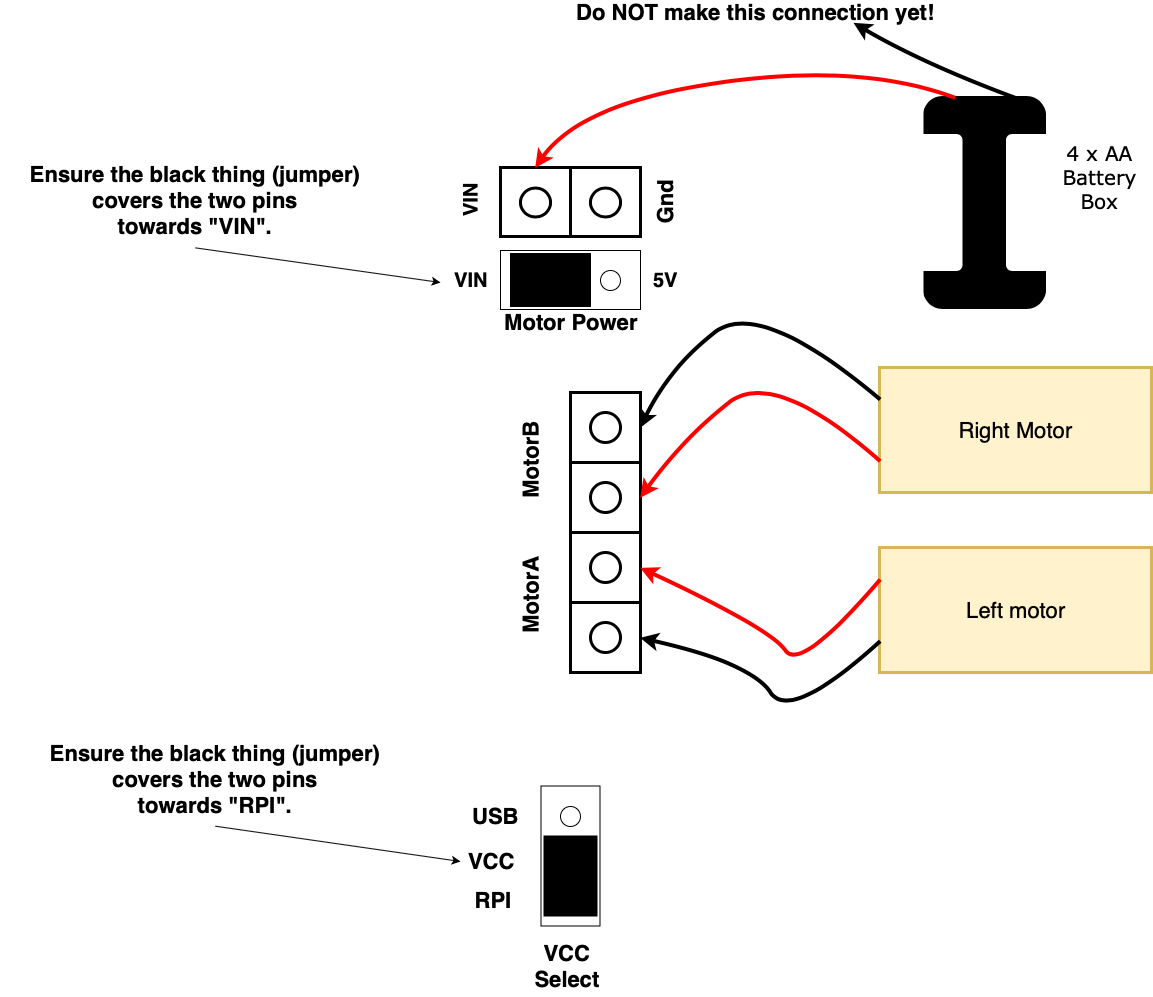

The diagram above was exported from draw.io. Its source (the exported page's mxGraphModel, read from the mxfile embedded in the PNG):
<mxGraphModel dx="2757" dy="1158" grid="1" gridSize="10" guides="1" tooltips="1" connect="1" arrows="1" fold="1" page="1" pageScale="1" pageWidth="827" pageHeight="1169" background="#ffffff" math="0" shadow="0">
  <root>
    <mxCell id="0" />
    <mxCell id="1" parent="0" />
    <mxCell id="5" value="" style="curved=1;endArrow=classic;html=1;strokeColor=#000000;strokeWidth=4;fillColor=#FF3333;fontSize=49;exitX=0.75;exitY=0;entryX=0.75;entryY=1;entryDx=0;entryDy=0;" parent="1" source="6" target="26" edge="1">
      <mxGeometry width="50" height="50" relative="1" as="geometry">
        <mxPoint x="540" y="90" as="sourcePoint" />
        <mxPoint x="280" y="60" as="targetPoint" />
        <Array as="points">
          <mxPoint x="440" y="90" />
        </Array>
      </mxGeometry>
    </mxCell>
    <mxCell id="12" value="" style="group" parent="1" vertex="1" connectable="0">
      <mxGeometry x="424" y="125" width="160.5" height="210" as="geometry" />
    </mxCell>
    <mxCell id="6" value="" style="rounded=1;whiteSpace=wrap;html=1;strokeColor=#000000;strokeWidth=3;fillColor=#000000;fontSize=49;" parent="12" vertex="1">
      <mxGeometry x="20" width="120" height="210" as="geometry" />
    </mxCell>
    <mxCell id="7" value="" style="rounded=1;whiteSpace=wrap;html=1;strokeColor=#000000;strokeWidth=3;fillColor=#ffffff;fontSize=49;" parent="12" vertex="1">
      <mxGeometry x="9.5" y="35" width="50" height="140" as="geometry" />
    </mxCell>
    <mxCell id="8" value="" style="rounded=1;whiteSpace=wrap;html=1;strokeColor=#000000;strokeWidth=3;fillColor=#ffffff;fontSize=49;" parent="12" vertex="1">
      <mxGeometry x="100" y="35" width="50" height="140" as="geometry" />
    </mxCell>
    <mxCell id="9" value="" style="rounded=0;whiteSpace=wrap;html=1;strokeColor=none;strokeWidth=3;fillColor=#ffffff;fontSize=49;" parent="12" vertex="1">
      <mxGeometry width="19" height="210" as="geometry" />
    </mxCell>
    <mxCell id="11" value="" style="rounded=0;whiteSpace=wrap;html=1;strokeColor=none;strokeWidth=3;fillColor=#ffffff;fontSize=49;" parent="12" vertex="1">
      <mxGeometry x="141.5" width="19" height="210" as="geometry" />
    </mxCell>
    <mxCell id="13" value="" style="group" parent="1" vertex="1" connectable="0">
      <mxGeometry x="90" y="195" width="70" height="69" as="geometry" />
    </mxCell>
    <mxCell id="3" value="" style="rounded=0;whiteSpace=wrap;html=1;strokeColor=#000000;strokeWidth=3;fillColor=#ffffff;fontSize=49;" parent="13" vertex="1">
      <mxGeometry width="70" height="69" as="geometry" />
    </mxCell>
    <mxCell id="4" value="" style="ellipse;whiteSpace=wrap;html=1;aspect=fixed;strokeColor=#000000;strokeWidth=3;fillColor=#ffffff;fontSize=49;" parent="13" vertex="1">
      <mxGeometry x="20" y="20" width="30" height="29" as="geometry" />
    </mxCell>
    <mxCell id="14" value="" style="group" parent="1" vertex="1" connectable="0">
      <mxGeometry x="20" y="195" width="70" height="69" as="geometry" />
    </mxCell>
    <mxCell id="15" value="" style="rounded=0;whiteSpace=wrap;html=1;strokeColor=#000000;strokeWidth=3;fillColor=#ffffff;fontSize=49;" parent="14" vertex="1">
      <mxGeometry width="70" height="69" as="geometry" />
    </mxCell>
    <mxCell id="16" value="" style="ellipse;whiteSpace=wrap;html=1;aspect=fixed;strokeColor=#000000;strokeWidth=3;fillColor=#ffffff;fontSize=49;" parent="14" vertex="1">
      <mxGeometry x="20" y="20" width="30" height="29" as="geometry" />
    </mxCell>
    <mxCell id="18" value="" style="curved=1;endArrow=classic;html=1;strokeColor=#FF0000;strokeWidth=4;fillColor=#FF3333;fontSize=49;entryX=0.5;entryY=0;entryDx=0;entryDy=0;exitX=0.25;exitY=0;exitDx=0;exitDy=0;" parent="1" source="6" target="15" edge="1">
      <mxGeometry width="50" height="50" relative="1" as="geometry">
        <mxPoint x="480" y="120" as="sourcePoint" />
        <mxPoint x="170" y="155" as="targetPoint" />
        <Array as="points">
          <mxPoint x="380" y="90" />
          <mxPoint x="100" y="130" />
        </Array>
      </mxGeometry>
    </mxCell>
    <mxCell id="19" value="&lt;div style=&quot;font-size: 22px;&quot;&gt;Gnd&lt;/div&gt;" style="text;html=1;strokeColor=none;fillColor=none;align=center;verticalAlign=middle;whiteSpace=wrap;rounded=0;fontSize=22;horizontal=0;fontStyle=1" parent="1" vertex="1">
      <mxGeometry x="165" y="205" width="40" height="49" as="geometry" />
    </mxCell>
    <mxCell id="20" value="VIN&lt;br style=&quot;font-size: 20px&quot;&gt;" style="text;html=1;strokeColor=none;fillColor=none;align=center;verticalAlign=middle;whiteSpace=wrap;rounded=0;fontSize=20;horizontal=0;fontStyle=1;direction=west;" parent="1" vertex="1">
      <mxGeometry x="-30" y="190.5" width="40" height="74" as="geometry" />
    </mxCell>
    <mxCell id="26" value="Do NOT make this connection yet!" style="text;html=1;strokeColor=none;fillColor=none;align=center;verticalAlign=middle;whiteSpace=wrap;rounded=0;fontSize=22;fontStyle=1;" parent="1" vertex="1">
      <mxGeometry x="80" y="30" width="390" height="20" as="geometry" />
    </mxCell>
    <mxCell id="27" value="" style="group;strokeColor=#000000;strokeWidth=3;fillColor=#000000;fontSize=22;" parent="1" vertex="1" connectable="0">
      <mxGeometry x="90" y="420" width="70" height="70" as="geometry" />
    </mxCell>
    <mxCell id="28" value="" style="rounded=0;whiteSpace=wrap;html=1;strokeColor=#000000;strokeWidth=3;fillColor=#ffffff;fontSize=49;" parent="27" vertex="1">
      <mxGeometry width="70" height="70" as="geometry" />
    </mxCell>
    <mxCell id="29" value="" style="ellipse;whiteSpace=wrap;html=1;aspect=fixed;strokeColor=#000000;strokeWidth=3;fillColor=#ffffff;fontSize=49;" parent="27" vertex="1">
      <mxGeometry x="20" y="20" width="30" height="30" as="geometry" />
    </mxCell>
    <mxCell id="30" value="MotorB&lt;br&gt;" style="text;html=1;strokeColor=none;fillColor=none;align=center;verticalAlign=middle;whiteSpace=wrap;rounded=0;fontSize=22;horizontal=0;fontStyle=1;" parent="1" vertex="1">
      <mxGeometry x="30" y="440" width="40" height="95" as="geometry" />
    </mxCell>
    <mxCell id="31" value="" style="group;strokeColor=#000000;strokeWidth=3;fillColor=#000000;fontSize=22;" parent="1" vertex="1" connectable="0">
      <mxGeometry x="90" y="490" width="70" height="70" as="geometry" />
    </mxCell>
    <mxCell id="32" value="" style="rounded=0;whiteSpace=wrap;html=1;strokeColor=#000000;strokeWidth=3;fillColor=#ffffff;fontSize=49;" parent="31" vertex="1">
      <mxGeometry width="70" height="70" as="geometry" />
    </mxCell>
    <mxCell id="33" value="" style="ellipse;whiteSpace=wrap;html=1;aspect=fixed;strokeColor=#000000;strokeWidth=3;fillColor=#ffffff;fontSize=49;" parent="31" vertex="1">
      <mxGeometry x="20" y="20" width="30" height="30" as="geometry" />
    </mxCell>
    <mxCell id="41" value="" style="group;strokeColor=#000000;strokeWidth=3;fillColor=#000000;fontSize=22;" parent="1" vertex="1" connectable="0">
      <mxGeometry x="90" y="560" width="70" height="70" as="geometry" />
    </mxCell>
    <mxCell id="42" value="" style="rounded=0;whiteSpace=wrap;html=1;strokeColor=#000000;strokeWidth=3;fillColor=#ffffff;fontSize=49;" parent="41" vertex="1">
      <mxGeometry width="70" height="70" as="geometry" />
    </mxCell>
    <mxCell id="43" value="" style="ellipse;whiteSpace=wrap;html=1;aspect=fixed;strokeColor=#000000;strokeWidth=3;fillColor=#ffffff;fontSize=49;" parent="41" vertex="1">
      <mxGeometry x="20" y="20" width="30" height="30" as="geometry" />
    </mxCell>
    <mxCell id="44" value="MotorA" style="text;html=1;strokeColor=none;fillColor=none;align=center;verticalAlign=middle;whiteSpace=wrap;rounded=0;fontSize=22;horizontal=0;fontStyle=1;" parent="1" vertex="1">
      <mxGeometry x="30" y="575" width="40" height="95" as="geometry" />
    </mxCell>
    <mxCell id="45" value="" style="group;strokeColor=#000000;strokeWidth=3;fillColor=#000000;fontSize=22;" parent="1" vertex="1" connectable="0">
      <mxGeometry x="90" y="630" width="70" height="70" as="geometry" />
    </mxCell>
    <mxCell id="46" value="" style="rounded=0;whiteSpace=wrap;html=1;strokeColor=#000000;strokeWidth=3;fillColor=#ffffff;fontSize=49;" parent="45" vertex="1">
      <mxGeometry width="70" height="70" as="geometry" />
    </mxCell>
    <mxCell id="47" value="" style="ellipse;whiteSpace=wrap;html=1;aspect=fixed;strokeColor=#000000;strokeWidth=3;fillColor=#ffffff;fontSize=49;" parent="45" vertex="1">
      <mxGeometry x="20" y="20" width="30" height="30" as="geometry" />
    </mxCell>
    <mxCell id="69" value="Right Motor" style="rounded=0;whiteSpace=wrap;html=1;strokeColor=#D6B656;strokeWidth=3;fillColor=#fff2cc;fontSize=22;" parent="1" vertex="1">
      <mxGeometry x="399" y="395" width="272" height="125" as="geometry" />
    </mxCell>
    <mxCell id="70" value="Left motor" style="rounded=0;whiteSpace=wrap;html=1;strokeColor=#D6B656;strokeWidth=3;fillColor=#fff2cc;fontSize=22;" parent="1" vertex="1">
      <mxGeometry x="399" y="575" width="272" height="125" as="geometry" />
    </mxCell>
    <mxCell id="71" value="" style="curved=1;endArrow=classic;html=1;strokeColor=#000000;strokeWidth=4;fillColor=#FF3333;fontSize=49;exitX=0;exitY=0.25;entryX=1;entryY=0.5;" parent="1" source="69" target="28" edge="1">
      <mxGeometry width="50" height="50" relative="1" as="geometry">
        <mxPoint x="443.14285714285734" y="369.57142857142867" as="sourcePoint" />
        <mxPoint x="184.45454545454527" y="295" as="targetPoint" />
        <Array as="points">
          <mxPoint x="279" y="325" />
          <mxPoint x="189" y="395" />
        </Array>
      </mxGeometry>
    </mxCell>
    <mxCell id="72" value="" style="curved=1;endArrow=classic;html=1;strokeColor=#FF0000;strokeWidth=4;fillColor=#FF3333;fontSize=49;entryX=1;entryY=0.5;exitX=0;exitY=0.75;" parent="1" source="69" target="32" edge="1">
      <mxGeometry width="50" height="50" relative="1" as="geometry">
        <mxPoint x="340" y="430" as="sourcePoint" />
        <mxPoint x="174.3571428571429" y="454.57142857142867" as="targetPoint" />
        <Array as="points">
          <mxPoint x="293.5" y="395" />
          <mxPoint x="203.5" y="465" />
        </Array>
      </mxGeometry>
    </mxCell>
    <mxCell id="75" value="" style="curved=1;endArrow=classic;html=1;strokeColor=#000000;strokeWidth=4;fillColor=#FF3333;fontSize=49;exitX=0;exitY=0.75;entryX=1;entryY=0.5;" parent="1" source="70" target="46" edge="1">
      <mxGeometry width="50" height="50" relative="1" as="geometry">
        <mxPoint x="483.42857142857156" y="665" as="sourcePoint" />
        <mxPoint x="244.8571428571429" y="623.5714285714287" as="targetPoint" />
        <Array as="points">
          <mxPoint x="310" y="750" />
          <mxPoint x="270" y="690" />
        </Array>
      </mxGeometry>
    </mxCell>
    <mxCell id="76" value="" style="curved=1;endArrow=classic;html=1;strokeColor=#FF0000;strokeWidth=4;fillColor=#FF3333;fontSize=49;exitX=0;exitY=0.25;entryX=1;entryY=0.5;" parent="1" source="70" target="42" edge="1">
      <mxGeometry width="50" height="50" relative="1" as="geometry">
        <mxPoint x="483.7142857142858" y="954.3571428571429" as="sourcePoint" />
        <mxPoint x="230.8571428571429" y="630.0714285714287" as="targetPoint" />
        <Array as="points">
          <mxPoint x="320" y="700" />
          <mxPoint x="290" y="656" />
        </Array>
      </mxGeometry>
    </mxCell>
    <mxCell id="78" value="4 x AA Battery Box" style="text;html=1;strokeColor=none;fillColor=none;align=center;verticalAlign=middle;whiteSpace=wrap;rounded=0;shadow=0;glass=0;comic=0;fontFamily=Verdana;fontSize=20;opacity=50;" parent="1" vertex="1">
      <mxGeometry x="575" y="156.5" width="89" height="96" as="geometry" />
    </mxCell>
    <mxCell id="zdgYD5AxX-2M8YkKt25u-82" value="" style="rounded=0;whiteSpace=wrap;html=1;" vertex="1" parent="1">
      <mxGeometry x="20" y="278" width="140" height="59" as="geometry" />
    </mxCell>
    <mxCell id="zdgYD5AxX-2M8YkKt25u-83" value="" style="ellipse;whiteSpace=wrap;html=1;aspect=fixed;" vertex="1" parent="1">
      <mxGeometry x="40" y="297.5" width="20" height="20" as="geometry" />
    </mxCell>
    <mxCell id="zdgYD5AxX-2M8YkKt25u-84" value="" style="ellipse;whiteSpace=wrap;html=1;aspect=fixed;" vertex="1" parent="1">
      <mxGeometry x="80" y="297.5" width="20" height="20" as="geometry" />
    </mxCell>
    <mxCell id="zdgYD5AxX-2M8YkKt25u-85" value="" style="ellipse;whiteSpace=wrap;html=1;aspect=fixed;" vertex="1" parent="1">
      <mxGeometry x="120" y="297.5" width="20" height="20" as="geometry" />
    </mxCell>
    <mxCell id="zdgYD5AxX-2M8YkKt25u-89" value="VIN&lt;br style=&quot;font-size: 20px&quot;&gt;" style="text;html=1;strokeColor=none;fillColor=none;align=center;verticalAlign=middle;whiteSpace=wrap;rounded=0;fontSize=20;horizontal=1;fontStyle=1;direction=north;" vertex="1" parent="1">
      <mxGeometry x="-30" y="291.5" width="40" height="32" as="geometry" />
    </mxCell>
    <mxCell id="zdgYD5AxX-2M8YkKt25u-90" value="5V&lt;br style=&quot;font-size: 20px&quot;&gt;" style="text;html=1;strokeColor=none;fillColor=none;align=center;verticalAlign=middle;whiteSpace=wrap;rounded=0;fontSize=20;horizontal=1;fontStyle=1;direction=north;" vertex="1" parent="1">
      <mxGeometry x="165" y="291.5" width="40" height="32" as="geometry" />
    </mxCell>
    <mxCell id="zdgYD5AxX-2M8YkKt25u-92" value="" style="rounded=0;whiteSpace=wrap;html=1;fillColor=#000000;" vertex="1" parent="1">
      <mxGeometry x="30" y="281" width="80" height="53" as="geometry" />
    </mxCell>
    <mxCell id="zdgYD5AxX-2M8YkKt25u-97" style="rounded=0;orthogonalLoop=1;jettySize=auto;html=1;exitX=0.5;exitY=1;exitDx=0;exitDy=0;" edge="1" parent="1" source="zdgYD5AxX-2M8YkKt25u-95">
      <mxGeometry relative="1" as="geometry">
        <mxPoint x="-40" y="310" as="targetPoint" />
      </mxGeometry>
    </mxCell>
    <mxCell id="zdgYD5AxX-2M8YkKt25u-95" value="Ensure the black thing (jumper) covers the two pins&lt;br&gt;towards &quot;VIN&quot;.&lt;br&gt;" style="text;html=1;strokeColor=none;fillColor=none;align=center;verticalAlign=middle;whiteSpace=wrap;rounded=0;fontSize=22;fontStyle=1;" vertex="1" parent="1">
      <mxGeometry x="-480" y="180" width="390" height="95" as="geometry" />
    </mxCell>
    <mxCell id="zdgYD5AxX-2M8YkKt25u-96" value="Motor Power" style="text;html=1;strokeColor=none;fillColor=none;align=center;verticalAlign=middle;whiteSpace=wrap;rounded=0;fontSize=22;fontStyle=1;" vertex="1" parent="1">
      <mxGeometry x="18" y="340" width="144" height="20" as="geometry" />
    </mxCell>
    <mxCell id="zdgYD5AxX-2M8YkKt25u-104" value="" style="group;rotation=-90;" vertex="1" connectable="0" parent="1">
      <mxGeometry x="20" y="854" width="140" height="59" as="geometry" />
    </mxCell>
    <mxCell id="zdgYD5AxX-2M8YkKt25u-98" value="" style="rounded=0;whiteSpace=wrap;html=1;rotation=-90;" vertex="1" parent="zdgYD5AxX-2M8YkKt25u-104">
      <mxGeometry width="140" height="59" as="geometry" />
    </mxCell>
    <mxCell id="zdgYD5AxX-2M8YkKt25u-99" value="" style="ellipse;whiteSpace=wrap;html=1;aspect=fixed;rotation=-90;" vertex="1" parent="zdgYD5AxX-2M8YkKt25u-104">
      <mxGeometry x="60" y="60" width="20" height="20" as="geometry" />
    </mxCell>
    <mxCell id="zdgYD5AxX-2M8YkKt25u-100" value="" style="ellipse;whiteSpace=wrap;html=1;aspect=fixed;rotation=-90;" vertex="1" parent="zdgYD5AxX-2M8YkKt25u-104">
      <mxGeometry x="60" y="20" width="20" height="20" as="geometry" />
    </mxCell>
    <mxCell id="zdgYD5AxX-2M8YkKt25u-101" value="" style="ellipse;whiteSpace=wrap;html=1;aspect=fixed;rotation=-90;" vertex="1" parent="zdgYD5AxX-2M8YkKt25u-104">
      <mxGeometry x="60" y="-20" width="20" height="20" as="geometry" />
    </mxCell>
    <mxCell id="zdgYD5AxX-2M8YkKt25u-102" value="" style="rounded=0;whiteSpace=wrap;html=1;fillColor=#000000;rotation=-90;" vertex="1" parent="zdgYD5AxX-2M8YkKt25u-104">
      <mxGeometry x="30" y="23" width="80" height="53" as="geometry" />
    </mxCell>
    <mxCell id="zdgYD5AxX-2M8YkKt25u-105" value="VCC Select" style="text;html=1;strokeColor=none;fillColor=none;align=center;verticalAlign=middle;whiteSpace=wrap;rounded=0;fontSize=22;fontStyle=1;" vertex="1" parent="1">
      <mxGeometry x="45" y="964" width="84" height="60" as="geometry" />
    </mxCell>
    <mxCell id="zdgYD5AxX-2M8YkKt25u-107" value="RPI" style="text;html=1;strokeColor=none;fillColor=none;align=center;verticalAlign=middle;whiteSpace=wrap;rounded=0;fontSize=22;fontStyle=1;" vertex="1" parent="1">
      <mxGeometry x="-13" y="913" width="52" height="30" as="geometry" />
    </mxCell>
    <mxCell id="zdgYD5AxX-2M8YkKt25u-110" value="VCC" style="text;html=1;strokeColor=none;fillColor=none;align=center;verticalAlign=middle;whiteSpace=wrap;rounded=0;fontSize=22;fontStyle=1;" vertex="1" parent="1">
      <mxGeometry x="-15" y="874" width="52" height="30" as="geometry" />
    </mxCell>
    <mxCell id="zdgYD5AxX-2M8YkKt25u-111" value="USB" style="text;html=1;strokeColor=none;fillColor=none;align=center;verticalAlign=middle;whiteSpace=wrap;rounded=0;fontSize=22;fontStyle=1;" vertex="1" parent="1">
      <mxGeometry x="-11" y="829" width="52" height="30" as="geometry" />
    </mxCell>
    <mxCell id="zdgYD5AxX-2M8YkKt25u-112" value="Ensure the black thing (jumper) covers the two pins&lt;br&gt;towards &quot;RPI&quot;.&lt;br&gt;" style="text;html=1;strokeColor=none;fillColor=none;align=center;verticalAlign=middle;whiteSpace=wrap;rounded=0;fontSize=22;fontStyle=1;" vertex="1" parent="1">
      <mxGeometry x="-460" y="759" width="390" height="95" as="geometry" />
    </mxCell>
    <mxCell id="zdgYD5AxX-2M8YkKt25u-113" style="rounded=0;orthogonalLoop=1;jettySize=auto;html=1;exitX=0.5;exitY=1;exitDx=0;exitDy=0;" edge="1" source="zdgYD5AxX-2M8YkKt25u-112" parent="1">
      <mxGeometry relative="1" as="geometry">
        <mxPoint x="-20" y="889" as="targetPoint" />
      </mxGeometry>
    </mxCell>
  </root>
</mxGraphModel>